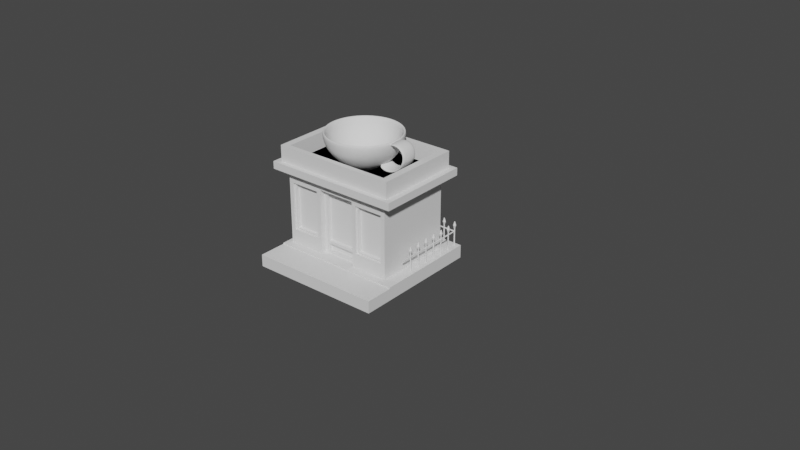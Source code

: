 # Source: Place_.blend  (saved by Blender 3.4.6; exported with 4.5.12 LTS)
import bpy
from mathutils import Matrix  # noqa: F401  (used for matrix-valued properties, if any)

bpy.ops.wm.read_factory_settings(use_empty=True)
scene = bpy.context.scene
scene.name = 'Scene'

# ---- collections
col_collection = bpy.data.collections.new('Collection'); scene.collection.children.link(col_collection)

# ---- world
world_world = bpy.data.worlds.new('World'); scene.world = world_world
world_world.use_nodes = True; world_world.node_tree.nodes.clear()
_N = world_world.node_tree.nodes; _L = world_world.node_tree.links
n0 = _N.new('ShaderNodeOutputWorld'); n0.name = 'World Output'; n0.location = (300, 300)
n1 = _N.new('ShaderNodeBackground'); n1.name = 'Background'; n1.location = (10, 300)
n1.inputs[0].default_value = (0.05088, 0.05088, 0.05088, 1.0)
_L.new(n1.outputs[0], n0.inputs[0])
n0.is_active_output = True
world_world.color = (0.05088, 0.05088, 0.05088)
world_world.use_sun_shadow = False
world_world.sun_shadow_jitter_overblur = 0.0

# ---- meshes
me_plane_003 = bpy.data.meshes.new('Plane.003')
me_plane_003.from_pydata([(-1.0, -1.0, 0.0), (1.0, -1.0, 0.0), (-1.0, 1.0, 0.0), (1.0, 1.0, 0.0), (-1.0, 1.0, 0.1348), (-1.0, -1.0, 0.1348), (1.0, -1.0, 0.1348), (1.0, 1.0, 0.1348)], [], [(0, 2, 3, 1), (5, 6, 7, 4), (1, 3, 7, 6), (2, 0, 5, 4), (3, 2, 4, 7), (0, 1, 6, 5)])
_uv = me_plane_003.uv_layers.new(name='UVMap')
_uv.uv.foreach_set('vector', [0.0, 0.0, 0.0, 1.0, 1.0, 1.0, 1.0, 0.0, 0.0, 0.0, 1.0, 0.0, 1.0, 1.0, 0.0, 1.0, 1.0, 0.0, 1.0, 1.0, 1.0, 1.0, 1.0, 0.0, 0.0, 1.0, 0.0, 0.0, 0.0, 0.0, 0.0, 1.0, 1.0, 1.0, 0.0, 1.0, 0.0, 1.0, 1.0, 1.0, 0.0, 0.0, 1.0, 0.0, 1.0, 0.0, 0.0, 0.0])
me_plane_003.update()
me_plane_004 = bpy.data.meshes.new('Plane.004')
me_plane_004.from_pydata([(-1.0, -1.0, 0.1828), (-1.0, -1.0, 0.1348), (1.0, -1.0, 0.1348), (-1.0, -0.5738, 0.1828), (-1.0, -0.5738, 0.1348), (1.0, -0.5738, 0.1348), (1.0, -1.0, 0.1828), (1.0, -0.5738, 0.1828)], [], [(0, 6, 7, 3), (1, 4, 5, 2), (1, 2, 6, 0), (5, 4, 3, 7), (4, 1, 0, 3), (2, 5, 7, 6)])
_uv = me_plane_004.uv_layers.new(name='UVMap')
_uv.uv.foreach_set('vector', [0.0, 0.0, 1.0, 0.0, 1.0, 0.2131, 0.0, 0.2131, 0.0, 0.0, 0.0, 0.2131, 1.0, 0.2131, 1.0, 0.0, 0.0, 0.0, 1.0, 0.0, 1.0, 0.0, 0.0, 0.0, 1.0, 0.2131, 0.0, 0.2131, 0.0, 0.2131, 1.0, 0.2131, 0.0, 0.2131, 0.0, 0.0, 0.0, 0.0, 0.0, 0.2131, 1.0, 0.0, 1.0, 0.2131, 1.0, 0.2131, 1.0, 0.0])
me_plane_004.update()
me_plane_005 = bpy.data.meshes.new('Plane.005')
me_plane_005.from_pydata([(-1.0, 1.0, 0.1348), (1.0, 1.0, 0.1348), (-1.0, -0.5738, 0.1348), (1.0, -0.5738, 0.1348), (1.0, -0.5738, 0.1348), (1.0, 1.0, 0.1348), (-1.0, 1.0, 0.1348), (-1.0, -0.5738, 0.1348), (1.0, -0.5738, 0.1992), (1.0, 1.0, 0.1992), (-1.0, 1.0, 0.1992), (-1.0, -0.5738, 0.1992)], [], [(2, 0, 1, 3), (6, 7, 11, 10), (0, 2, 7, 6), (3, 1, 5, 4), (2, 3, 4, 7), (1, 0, 6, 5), (11, 8, 9, 10), (4, 5, 9, 8), (7, 4, 8, 11), (5, 6, 10, 9)])
_uv = me_plane_005.uv_layers.new(name='UVMap')
_uv.uv.foreach_set('vector', [0.0, 0.2131, 0.0, 1.0, 1.0, 1.0, 1.0, 0.2131, 0.0, 1.0, 0.0, 0.2131, 0.0, 0.2131, 0.0, 1.0, 0.0, 1.0, 0.0, 0.2131, 0.0, 0.2131, 0.0, 1.0, 1.0, 0.2131, 1.0, 1.0, 1.0, 1.0, 1.0, 0.2131, 0.0, 0.2131, 1.0, 0.2131, 1.0, 0.2131, 0.0, 0.2131, 1.0, 1.0, 0.0, 1.0, 0.0, 1.0, 1.0, 1.0, 0.0, 0.2131, 1.0, 0.2131, 1.0, 1.0, 0.0, 1.0, 1.0, 0.2131, 1.0, 1.0, 1.0, 1.0, 1.0, 0.2131, 0.0, 0.2131, 1.0, 0.2131, 1.0, 0.2131, 0.0, 0.2131, 1.0, 1.0, 0.0, 1.0, 0.0, 1.0, 1.0, 1.0])
me_plane_005.update()
me_plane_006 = bpy.data.meshes.new('Plane.006')
me_plane_006.from_pydata([], [], [])
_uv = me_plane_006.uv_layers.new(name='UVMap')
_uv.uv.foreach_set('vector', [])
me_plane_006.update()
me_plane = bpy.data.meshes.new('Plane')
me_plane.from_pydata([(-1.0, -1.0, 0.0), (1.0, -1.0, 0.0), (-1.0, 1.0, 0.0), (1.0, 1.0, 0.0), (-1.0, 1.0, 1.881), (-1.0, -1.0, 1.881), (1.0, -1.0, 1.881), (1.0, 1.0, 1.881), (-0.3333, -1.0, 0.0), (0.3333, -1.0, 0.0), (0.3333, 1.0, 0.0), (-0.3333, 1.0, 0.0), (-0.3333, -1.0, 1.881), (0.3333, -1.0, 1.881), (0.3333, 1.0, 1.881), (-0.3333, 1.0, 1.881), (1.0, 1.0, 0.2898), (0.9284, -1.0, 0.3615), (-0.9284, -1.0, 0.3615), (-1.0, 1.0, 0.2898), (-0.405, -1.0, 0.3615), (0.405, -1.0, 0.3615), (0.3333, 1.0, 0.2898), (-0.3333, 1.0, 0.2898), (1.0, 1.0, 1.639), (-0.9284, -1.0, 1.567), (-0.405, -1.0, 1.567), (0.405, -1.0, 1.567), (0.3333, 1.0, 1.639), (-0.3333, 1.0, 1.639), (0.9284, -1.0, 1.567), (-1.0, 1.0, 1.639), (1.0, -1.0, 1.639), (1.0, -1.0, 0.2898), (-0.3333, -1.0, 0.2898), (-1.0, -1.0, 0.2898), (0.3333, -1.0, 0.2898), (-1.0, -1.0, 1.639), (-0.3333, -1.0, 1.639), (0.3333, -1.0, 1.639), (0.9284, -0.8641, 1.567), (0.9284, -0.8641, 0.3615), (-0.405, -0.8641, 0.3615), (-0.9284, -0.8641, 0.3615), (0.405, -0.8641, 0.3615), (-0.9284, -0.8641, 1.567), (-0.405, -0.8641, 1.567), (0.405, -0.8641, 1.567), (-0.3333, -0.7801, 0.0), (0.3333, -0.7801, 0.0), (-0.3333, -0.7801, 0.2898), (0.3333, -0.7801, 0.2898), (-0.3333, -0.7801, 1.639), (0.3333, -0.7801, 1.639)], [], [(13, 6, 7, 14), (32, 24, 7, 6), (31, 37, 5, 4), (29, 31, 4, 15), (39, 32, 6, 13), (37, 38, 12, 5), (38, 39, 13, 12), (24, 28, 14, 7), (28, 29, 15, 14), (5, 12, 15, 4), (12, 13, 14, 15), (10, 11, 23, 22), (3, 10, 22, 16), (39, 38, 52, 53), (0, 8, 34, 35), (9, 1, 33, 36), (11, 2, 19, 23), (2, 0, 35, 19), (1, 3, 16, 33), (22, 23, 29, 28), (16, 22, 28, 24), (36, 39, 53, 51), (30, 27, 47, 40), (17, 30, 40, 41), (23, 19, 31, 29), (19, 35, 37, 31), (33, 16, 24, 32), (30, 17, 33, 32), (20, 18, 35, 34), (17, 21, 36, 33), (18, 25, 37, 35), (26, 20, 34, 38), (21, 27, 39, 36), (25, 26, 38, 37), (27, 30, 32, 39), (43, 42, 46, 45), (44, 41, 40, 47), (27, 21, 44, 47), (25, 18, 43, 45), (18, 20, 42, 43), (26, 25, 45, 46), (20, 26, 46, 42), (21, 17, 41, 44), (48, 49, 51, 50), (50, 51, 53, 52), (34, 8, 48, 50), (38, 34, 50, 52), (9, 36, 51, 49)])
_uv = me_plane.uv_layers.new(name='UVMap')
_uv.uv.foreach_set('vector', [0.6667, 0.0, 1.0, 0.0, 1.0, 1.0, 0.6667, 1.0, 1.0, 0.0, 1.0, 1.0, 1.0, 1.0, 1.0, 0.0, 0.0, 1.0, 0.0, 0.0, 0.0, 0.0, 0.0, 1.0, 0.3333, 1.0, 0.0, 1.0, 0.0, 1.0, 0.3333, 1.0, 0.6667, 0.0, 1.0, 0.0, 1.0, 0.0, 0.6667, 0.0, 0.0, 0.0, 0.3333, 0.0, 0.3333, 0.0, 0.0, 0.0, 0.3333, 0.0, 0.6667, 0.0, 0.6667, 0.0, 0.3333, 0.0, 1.0, 1.0, 0.6667, 1.0, 0.6667, 1.0, 1.0, 1.0, 0.6667, 1.0, 0.3333, 1.0, 0.3333, 1.0, 0.6667, 1.0, 0.0, 0.0, 0.3333, 0.0, 0.3333, 1.0, 0.0, 1.0, 0.3333, 0.0, 0.6667, 0.0, 0.6667, 1.0, 0.3333, 1.0, 0.6667, 1.0, 0.3333, 1.0, 0.3333, 1.0, 0.6667, 1.0, 1.0, 1.0, 0.6667, 1.0, 0.6667, 1.0, 1.0, 1.0, 0.6667, 0.0, 0.3333, 0.0, 0.3333, 0.0, 0.6667, 0.0, 0.0, 0.0, 0.3333, 0.0, 0.3333, 0.0, 0.0, 0.0, 0.6667, 0.0, 1.0, 0.0, 1.0, 0.0, 0.6667, 0.0, 0.3333, 1.0, 0.0, 1.0, 0.0, 1.0, 0.3333, 1.0, 0.0, 1.0, 0.0, 0.0, 0.0, 0.0, 0.0, 1.0, 1.0, 0.0, 1.0, 1.0, 1.0, 1.0, 1.0, 0.0, 0.6667, 1.0, 0.3333, 1.0, 0.3333, 1.0, 0.6667, 1.0, 1.0, 1.0, 0.6667, 1.0, 0.6667, 1.0, 1.0, 1.0, 0.6667, 0.0, 0.6667, 0.0, 0.6667, 0.0, 0.6667, 0.0, 0.9642, 0.0, 0.7025, 0.0, 0.7025, 0.0, 0.9642, 0.0, 0.9642, 0.0, 0.9642, 0.0, 0.9642, 0.0, 0.9642, 0.0, 0.3333, 1.0, 0.0, 1.0, 0.0, 1.0, 0.3333, 1.0, 0.0, 1.0, 0.0, 0.0, 0.0, 0.0, 0.0, 1.0, 1.0, 0.0, 1.0, 1.0, 1.0, 1.0, 1.0, 0.0, 0.9642, 0.0, 0.9642, 0.0, 1.0, 0.0, 1.0, 0.0, 0.2975, 0.0, 0.03582, 0.0, 0.0, 0.0, 0.3333, 0.0, 0.9642, 0.0, 0.7025, 0.0, 0.6667, 0.0, 1.0, 0.0, 0.03582, 0.0, 0.03582, 0.0, 0.0, 0.0, 0.0, 0.0, 0.2975, 0.0, 0.2975, 0.0, 0.3333, 0.0, 0.3333, 0.0, 0.7025, 0.0, 0.7025, 0.0, 0.6667, 0.0, 0.6667, 0.0, 0.03582, 0.0, 0.2975, 0.0, 0.3333, 0.0, 0.0, 0.0, 0.7025, 0.0, 0.9642, 0.0, 1.0, 0.0, 0.6667, 0.0, 0.03582, 0.0, 0.2975, 0.0, 0.2975, 0.0, 0.03582, 0.0, 0.7025, 0.0, 0.9642, 0.0, 0.9642, 0.0, 0.7025, 0.0, 0.7025, 0.0, 0.7025, 0.0, 0.7025, 0.0, 0.7025, 0.0, 0.03582, 0.0, 0.03582, 0.0, 0.03582, 0.0, 0.03582, 0.0, 0.03582, 0.0, 0.2975, 0.0, 0.2975, 0.0, 0.03582, 0.0, 0.2975, 0.0, 0.03582, 0.0, 0.03582, 0.0, 0.2975, 0.0, 0.2975, 0.0, 0.2975, 0.0, 0.2975, 0.0, 0.2975, 0.0, 0.7025, 0.0, 0.9642, 0.0, 0.9642, 0.0, 0.7025, 0.0, 0.3333, 0.0, 0.6667, 0.0, 0.6667, 0.0, 0.3333, 0.0, 0.3333, 0.0, 0.6667, 0.0, 0.6667, 0.0, 0.3333, 0.0, 0.3333, 0.0, 0.3333, 0.0, 0.3333, 0.0, 0.3333, 0.0, 0.3333, 0.0, 0.3333, 0.0, 0.3333, 0.0, 0.3333, 0.0, 0.6667, 0.0, 0.6667, 0.0, 0.6667, 0.0, 0.6667, 0.0])
me_plane.update()
me_plane_001 = bpy.data.meshes.new('Plane.001')
me_plane_001.from_pydata([(-1.206, 1.206, 1.881), (-1.206, -1.206, 1.881), (1.206, -1.206, 1.881), (1.206, 1.206, 1.881), (-1.206, 1.206, 2.07), (-1.206, -1.206, 2.07), (1.206, -1.206, 2.07), (1.206, 1.206, 2.07)], [], [(1, 0, 3, 2), (5, 6, 7, 4), (3, 0, 4, 7), (1, 2, 6, 5), (2, 3, 7, 6), (0, 1, 5, 4)])
_uv = me_plane_001.uv_layers.new(name='UVMap')
_uv.uv.foreach_set('vector', [0.0, 0.0, 0.0, 1.0, 1.0, 1.0, 1.0, 0.0, 0.0, 0.0, 1.0, 0.0, 1.0, 1.0, 0.0, 1.0, 1.0, 1.0, 0.0, 1.0, 0.0, 1.0, 1.0, 1.0, 0.0, 0.0, 1.0, 0.0, 1.0, 0.0, 0.0, 0.0, 1.0, 0.0, 1.0, 1.0, 1.0, 1.0, 1.0, 0.0, 0.0, 1.0, 0.0, 0.0, 0.0, 0.0, 0.0, 1.0])
me_plane_001.update()
me_plane_002 = bpy.data.meshes.new('Plane.002')
me_plane_002.from_pydata([(-1.096, 1.096, 2.07), (-1.096, -1.096, 2.07), (1.096, -1.096, 2.07), (1.096, 1.096, 2.07), (-0.97, 0.97, 2.07), (-0.97, -0.97, 2.07), (0.97, -0.97, 2.07), (0.97, 0.97, 2.07), (-0.97, 0.97, 2.482), (-0.97, -0.97, 2.482), (0.97, -0.97, 2.482), (0.97, 0.97, 2.482), (-1.096, 1.096, 2.482), (-1.096, -1.096, 2.482), (1.096, -1.096, 2.482), (1.096, 1.096, 2.482)], [], [(5, 6, 7, 4), (5, 4, 8, 9), (7, 6, 10, 11), (0, 1, 13, 12), (2, 3, 15, 14), (9, 8, 12, 13), (10, 9, 13, 14), (11, 10, 14, 15), (8, 11, 15, 12), (3, 0, 12, 15), (1, 2, 14, 13), (4, 7, 11, 8), (6, 5, 9, 10)])
_uv = me_plane_002.uv_layers.new(name='UVMap')
_uv.uv.foreach_set('vector', [0.09794, 0.09794, 0.9021, 0.09794, 0.9021, 0.9021, 0.09794, 0.9021, 0.09794, 0.09794, 0.09794, 0.9021, 0.09794, 0.9021, 0.09794, 0.09794, 0.9021, 0.9021, 0.9021, 0.09794, 0.9021, 0.09794, 0.9021, 0.9021, 0.0, 0.0, 0.0, 0.0, 0.0, 0.0, 0.0, 0.0, 0.0, 0.0, 0.0, 0.0, 0.0, 0.0, 0.0, 0.0, 0.09794, 0.09794, 0.09794, 0.9021, 0.04582, 0.9542, 0.04582, 0.04582, 0.9021, 0.09794, 0.09794, 0.09794, 0.04582, 0.04582, 0.9542, 0.04582, 0.9021, 0.9021, 0.9021, 0.09794, 0.9542, 0.04582, 0.9542, 0.9542, 0.09794, 0.9021, 0.9021, 0.9021, 0.9542, 0.9542, 0.04582, 0.9542, 0.0, 0.0, 0.0, 0.0, 0.0, 0.0, 0.0, 0.0, 0.0, 0.0, 0.0, 0.0, 0.0, 0.0, 0.0, 0.0, 0.09794, 0.9021, 0.9021, 0.9021, 0.9021, 0.9021, 0.09794, 0.9021, 0.9021, 0.09794, 0.09794, 0.09794, 0.09794, 0.09794, 0.9021, 0.09794])
me_plane_002.update()
me_plane_007 = bpy.data.meshes.new('Plane.007')
me_plane_007.from_pydata([(0.9284, -0.8641, 1.567), (0.9284, -0.8641, 0.3615), (-0.405, -0.8641, 0.3615), (-0.9284, -0.8641, 0.3615), (0.405, -0.8641, 0.3615), (-0.9284, -0.8641, 1.567), (-0.405, -0.8641, 1.567), (0.405, -0.8641, 1.567), (0.8911, -0.8641, 1.53), (0.8911, -0.8641, 0.3987), (-0.4422, -0.8641, 0.3987), (-0.8911, -0.8641, 0.3987), (0.4422, -0.8641, 0.3987), (-0.8911, -0.8641, 1.53), (-0.4422, -0.8641, 1.53), (0.4422, -0.8641, 1.53), (0.9284, -0.8641, 1.567), (0.9284, -0.8641, 0.3615), (-0.405, -0.8641, 0.3615), (-0.9284, -0.8641, 0.3615), (0.405, -0.8641, 0.3615), (-0.9284, -0.8641, 1.567), (-0.405, -0.8641, 1.567), (0.405, -0.8641, 1.567), (0.9284, -0.9506, 1.567), (0.9284, -0.9506, 0.3615), (-0.405, -0.9506, 0.3615), (-0.9284, -0.9506, 0.3615), (0.405, -0.9506, 0.3615), (-0.9284, -0.9506, 1.567), (-0.405, -0.9506, 1.567), (0.405, -0.9506, 1.567), (0.9284, -0.9506, 1.567), (0.9284, -0.9506, 0.3615), (-0.405, -0.9506, 0.3615), (-0.9284, -0.9506, 0.3615), (0.405, -0.9506, 0.3615), (-0.9284, -0.9506, 1.567), (-0.405, -0.9506, 1.567), (0.405, -0.9506, 1.567), (0.8911, -0.9506, 1.53), (0.8911, -0.9506, 0.3987), (-0.4422, -0.9506, 0.3987), (-0.8911, -0.9506, 0.3987), (0.4422, -0.9506, 0.3987), (-0.8911, -0.9506, 1.53), (-0.4422, -0.9506, 1.53), (0.4422, -0.9506, 1.53)], [], [(26, 27, 35, 34), (24, 25, 33, 32), (16, 0, 1, 17), (18, 2, 3, 19), (17, 1, 4, 20), (19, 3, 5, 21), (22, 6, 2, 18), (20, 4, 7, 23), (21, 5, 6, 22), (23, 7, 0, 16), (8, 16, 17, 9), (10, 18, 19, 11), (9, 17, 20, 12), (11, 19, 21, 13), (14, 22, 18, 10), (12, 20, 23, 15), (13, 21, 22, 14), (15, 23, 16, 8), (25, 28, 36, 33), (27, 29, 37, 35), (30, 26, 34, 38), (28, 31, 39, 36), (29, 30, 38, 37), (31, 24, 32, 39), (40, 41, 25, 24), (42, 43, 27, 26), (41, 44, 28, 25), (43, 45, 29, 27), (46, 42, 26, 30), (44, 47, 31, 28), (45, 46, 30, 29), (47, 40, 24, 31), (4, 1, 33, 36), (10, 11, 43, 42), (5, 3, 35, 37), (9, 12, 44, 41), (2, 6, 38, 34), (11, 13, 45, 43), (7, 4, 36, 39), (14, 10, 42, 46), (6, 5, 37, 38), (12, 15, 47, 44), (0, 7, 39, 32), (13, 14, 46, 45), (1, 0, 32, 33), (15, 8, 40, 47), (3, 2, 34, 35), (8, 9, 41, 40)])
_uv = me_plane_007.uv_layers.new(name='UVMap')
_uv.uv.foreach_set('vector', [0.2975, 0.0, 0.03582, 0.0, 0.03582, 0.0, 0.2975, 0.0, 0.0, 0.0, 0.0, 0.0, 0.0, 0.0, 0.0, 0.0, 0.0, 0.0, 0.0, 0.0, 0.0, 0.0, 0.0, 0.0, 0.2975, 0.0, 0.2975, 0.0, 0.03582, 0.0, 0.03582, 0.0, 0.9642, 0.0, 0.9642, 0.0, 0.7025, 0.0, 0.7025, 0.0, 0.0, 0.0, 0.0, 0.0, 0.0, 0.0, 0.0, 0.0, 0.0, 0.0, 0.0, 0.0, 0.0, 0.0, 0.0, 0.0, 0.0, 0.0, 0.0, 0.0, 0.0, 0.0, 0.0, 0.0, 0.03582, 0.0, 0.03582, 0.0, 0.2975, 0.0, 0.2975, 0.0, 0.7025, 0.0, 0.7025, 0.0, 0.9642, 0.0, 0.9642, 0.0, 0.9456, 0.0, 0.9642, 0.0, 0.9642, 0.0, 0.9456, 0.0, 0.2789, 0.0, 0.2975, 0.0, 0.03582, 0.0, 0.05443, 0.0, 0.9456, 0.0, 0.9642, 0.0, 0.7025, 0.0, 0.7211, 0.0, 0.05443, 0.0, 0.03582, 0.0, 0.03582, 0.0, 0.05443, 0.0, 0.2789, 0.0, 0.2975, 0.0, 0.2975, 0.0, 0.2789, 0.0, 0.7211, 0.0, 0.7025, 0.0, 0.7025, 0.0, 0.7211, 0.0, 0.05443, 0.0, 0.03582, 0.0, 0.2975, 0.0, 0.2789, 0.0, 0.7211, 0.0, 0.7025, 0.0, 0.9642, 0.0, 0.9456, 0.0, 0.9642, 0.0, 0.7025, 0.0, 0.7025, 0.0, 0.9642, 0.0, 0.0, 0.0, 0.0, 0.0, 0.0, 0.0, 0.0, 0.0, 0.0, 0.0, 0.0, 0.0, 0.0, 0.0, 0.0, 0.0, 0.0, 0.0, 0.0, 0.0, 0.0, 0.0, 0.0, 0.0, 0.03582, 0.0, 0.2975, 0.0, 0.2975, 0.0, 0.03582, 0.0, 0.7025, 0.0, 0.9642, 0.0, 0.9642, 0.0, 0.7025, 0.0, 0.9456, 0.0, 0.9456, 0.0, 0.9642, 0.0, 0.9642, 0.0, 0.2789, 0.0, 0.05443, 0.0, 0.03582, 0.0, 0.2975, 0.0, 0.9456, 0.0, 0.7211, 0.0, 0.7025, 0.0, 0.9642, 0.0, 0.05443, 0.0, 0.05443, 0.0, 0.03582, 0.0, 0.03582, 0.0, 0.2789, 0.0, 0.2789, 0.0, 0.2975, 0.0, 0.2975, 0.0, 0.7211, 0.0, 0.7211, 0.0, 0.7025, 0.0, 0.7025, 0.0, 0.05443, 0.0, 0.2789, 0.0, 0.2975, 0.0, 0.03582, 0.0, 0.7211, 0.0, 0.9456, 0.0, 0.9642, 0.0, 0.7025, 0.0, 0.7025, 0.0, 0.9642, 0.0, 0.9642, 0.0, 0.7025, 0.0, 0.2789, 0.0, 0.05443, 0.0, 0.05443, 0.0, 0.2789, 0.0, 0.0, 0.0, 0.0, 0.0, 0.0, 0.0, 0.0, 0.0, 0.9456, 0.0, 0.7211, 0.0, 0.7211, 0.0, 0.9456, 0.0, 0.0, 0.0, 0.0, 0.0, 0.0, 0.0, 0.0, 0.0, 0.05443, 0.0, 0.05443, 0.0, 0.05443, 0.0, 0.05443, 0.0, 0.0, 0.0, 0.0, 0.0, 0.0, 0.0, 0.0, 0.0, 0.2789, 0.0, 0.2789, 0.0, 0.2789, 0.0, 0.2789, 0.0, 0.2975, 0.0, 0.03582, 0.0, 0.03582, 0.0, 0.2975, 0.0, 0.7211, 0.0, 0.7211, 0.0, 0.7211, 0.0, 0.7211, 0.0, 0.9642, 0.0, 0.7025, 0.0, 0.7025, 0.0, 0.9642, 0.0, 0.05443, 0.0, 0.2789, 0.0, 0.2789, 0.0, 0.05443, 0.0, 0.0, 0.0, 0.0, 0.0, 0.0, 0.0, 0.0, 0.0, 0.7211, 0.0, 0.9456, 0.0, 0.9456, 0.0, 0.7211, 0.0, 0.03582, 0.0, 0.2975, 0.0, 0.2975, 0.0, 0.03582, 0.0, 0.9456, 0.0, 0.9456, 0.0, 0.9456, 0.0, 0.9456, 0.0])
me_plane_007.update()
me_plane_008 = bpy.data.meshes.new('Plane.008')
me_plane_008.from_pydata([(-0.3333, -0.7801, 0.0), (0.3333, -0.7801, 0.0), (-0.3333, -0.7801, 0.2898), (0.3333, -0.7801, 0.2898), (-0.3333, -0.7801, 1.639), (0.3333, -0.7801, 1.639), (0.3342, -0.7801, -0.0008958), (0.257, -0.7801, 0.07632), (-0.257, -0.7801, 0.07632), (-0.3342, -0.7801, -0.0008958), (-0.257, -0.7801, 0.2512), (-0.257, -0.7801, 0.3284), (-0.3342, -0.7801, 0.2898), (0.3342, -0.7801, 0.2898), (0.257, -0.7801, 0.3284), (0.257, -0.7801, 0.2512), (-0.257, -0.7801, 1.563), (-0.3342, -0.7801, 1.64), (0.3342, -0.7801, 1.64), (0.257, -0.7801, 1.563), (0.3333, -0.8631, 0.0), (-0.3333, -0.8631, 0.0), (-0.3333, -0.8631, 0.2898), (0.3333, -0.8631, 0.2898), (-0.3333, -0.8631, 1.639), (0.3333, -0.8631, 1.639), (-0.3342, -0.8631, 0.2898), (-0.257, -0.8631, 0.2512), (-0.257, -0.8631, 0.3284), (0.257, -0.8631, 0.2512), (0.3342, -0.8631, 0.2898), (0.257, -0.8631, 0.3284), (0.3342, -0.8631, -0.0008958), (0.257, -0.8631, 0.07632), (-0.257, -0.8631, 0.07632), (-0.3342, -0.8631, -0.0008958), (-0.257, -0.8631, 1.563), (-0.3342, -0.8631, 1.64), (0.3342, -0.8631, 1.64), (0.257, -0.8631, 1.563)], [], [(13, 3, 1, 6), (12, 2, 4, 17), (9, 0, 2, 12), (18, 5, 3, 13), (17, 4, 5, 18), (10, 12, 11), (13, 15, 14), (7, 6, 9, 8), (8, 9, 12, 10), (6, 7, 15, 13), (14, 15, 10, 11), (11, 12, 17, 16), (13, 14, 19, 18), (18, 19, 16, 17), (6, 1, 0, 9), (30, 32, 20, 23), (26, 37, 24, 22), (35, 26, 22, 21), (38, 30, 23, 25), (37, 38, 25, 24), (27, 28, 26), (30, 31, 29), (33, 34, 35, 32), (34, 27, 26, 35), (32, 30, 29, 33), (31, 28, 27, 29), (28, 36, 37, 26), (30, 38, 39, 31), (38, 37, 36, 39), (32, 35, 21, 20), (2, 0, 21, 22), (8, 10, 27, 34), (1, 3, 23, 20), (4, 2, 22, 24), (3, 5, 25, 23), (15, 7, 33, 29), (19, 14, 31, 39), (5, 4, 24, 25), (14, 11, 28, 31), (7, 8, 34, 33), (10, 15, 29, 27), (16, 19, 39, 36), (11, 16, 36, 28), (0, 1, 20, 21)])
_uv = me_plane_008.uv_layers.new(name='UVMap')
_uv.uv.foreach_set('vector', [0.6671, 0.0, 0.6667, 0.0, 0.6667, 0.0, 0.6671, 0.0, 0.3329, 0.0, 0.3333, 0.0, 0.3333, 0.0, 0.3329, 0.0, 0.3329, 0.0, 0.3333, 0.0, 0.3333, 0.0, 0.3329, 0.0, 0.6671, 0.0, 0.6667, 0.0, 0.6667, 0.0, 0.6671, 0.0, 0.3329, 0.0, 0.3333, 0.0, 0.6667, 0.0, 0.6671, 0.0, 0.3715, 0.0, 0.3329, 0.0, 0.3715, 0.0, 0.6671, 0.0, 0.6285, 0.0, 0.6285, 0.0, 0.6285, 0.0, 0.6671, 0.0, 0.3329, 0.0, 0.3715, 0.0, 0.3715, 0.0, 0.3329, 0.0, 0.3329, 0.0, 0.3715, 0.0, 0.6671, 0.0, 0.6285, 0.0, 0.6285, 0.0, 0.6671, 0.0, 0.6285, 0.0, 0.6285, 0.0, 0.3715, 0.0, 0.3715, 0.0, 0.3715, 0.0, 0.3329, 0.0, 0.3329, 0.0, 0.3715, 0.0, 0.6671, 0.0, 0.6285, 0.0, 0.6285, 0.0, 0.6671, 0.0, 0.6671, 0.0, 0.6285, 0.0, 0.3715, 0.0, 0.3329, 0.0, 0.6671, 0.0, 0.6667, 0.0, 0.3333, 0.0, 0.3329, 0.0, 0.6671, 0.0, 0.6671, 0.0, 0.6667, 0.0, 0.6667, 0.0, 0.3329, 0.0, 0.3329, 0.0, 0.3333, 0.0, 0.3333, 0.0, 0.3329, 0.0, 0.3329, 0.0, 0.3333, 0.0, 0.3333, 0.0, 0.6671, 0.0, 0.6671, 0.0, 0.6667, 0.0, 0.6667, 0.0, 0.3329, 0.0, 0.6671, 0.0, 0.6667, 0.0, 0.3333, 0.0, 0.3715, 0.0, 0.3715, 0.0, 0.3329, 0.0, 0.6671, 0.0, 0.6285, 0.0, 0.6285, 0.0, 0.6285, 0.0, 0.3715, 0.0, 0.3329, 0.0, 0.6671, 0.0, 0.3715, 0.0, 0.3715, 0.0, 0.3329, 0.0, 0.3329, 0.0, 0.6671, 0.0, 0.6671, 0.0, 0.6285, 0.0, 0.6285, 0.0, 0.6285, 0.0, 0.3715, 0.0, 0.3715, 0.0, 0.6285, 0.0, 0.3715, 0.0, 0.3715, 0.0, 0.3329, 0.0, 0.3329, 0.0, 0.6671, 0.0, 0.6671, 0.0, 0.6285, 0.0, 0.6285, 0.0, 0.6671, 0.0, 0.3329, 0.0, 0.3715, 0.0, 0.6285, 0.0, 0.6671, 0.0, 0.3329, 0.0, 0.3333, 0.0, 0.6667, 0.0, 0.3333, 0.0, 0.3333, 0.0, 0.3333, 0.0, 0.3333, 0.0, 0.3715, 0.0, 0.3715, 0.0, 0.3715, 0.0, 0.3715, 0.0, 0.6667, 0.0, 0.6667, 0.0, 0.6667, 0.0, 0.6667, 0.0, 0.3333, 0.0, 0.3333, 0.0, 0.3333, 0.0, 0.3333, 0.0, 0.6667, 0.0, 0.6667, 0.0, 0.6667, 0.0, 0.6667, 0.0, 0.6285, 0.0, 0.6285, 0.0, 0.6285, 0.0, 0.6285, 0.0, 0.6285, 0.0, 0.6285, 0.0, 0.6285, 0.0, 0.6285, 0.0, 0.6667, 0.0, 0.3333, 0.0, 0.3333, 0.0, 0.6667, 0.0, 0.6285, 0.0, 0.3715, 0.0, 0.3715, 0.0, 0.6285, 0.0, 0.6285, 0.0, 0.3715, 0.0, 0.3715, 0.0, 0.6285, 0.0, 0.3715, 0.0, 0.6285, 0.0, 0.6285, 0.0, 0.3715, 0.0, 0.3715, 0.0, 0.6285, 0.0, 0.6285, 0.0, 0.3715, 0.0, 0.3715, 0.0, 0.3715, 0.0, 0.3715, 0.0, 0.3715, 0.0, 0.3333, 0.0, 0.6667, 0.0, 0.6667, 0.0, 0.3333, 0.0])
me_plane_008.update()
me_circle = bpy.data.meshes.new('Circle')
me_circle.from_pydata([(-2.032e-08, 0.5455, 2.167e-07), (-0.2727, 0.4724, 2.167e-07), (-0.4724, 0.2727, 2.167e-07), (-0.5455, 5.419e-08, 2.167e-07), (-0.4724, -0.2727, 2.167e-07), (-0.2727, -0.4724, 2.167e-07), (-2.032e-08, -0.5455, 2.167e-07), (0.2727, -0.4724, 2.167e-07), (0.4724, -0.2727, 2.167e-07), (0.5455, 5.419e-08, 2.167e-07), (0.4724, 0.2727, 2.167e-07), (0.2727, 0.4724, 2.167e-07), (-0.4923, 1.933, 1.844), (0.5404, 1.92, 1.844), (-1.393, 1.428, 1.844), (-1.92, 0.5404, 1.844), (-1.933, -0.4923, 1.844), (-1.428, -1.393, 1.844), (-0.5404, -1.92, 1.844), (0.4923, -1.933, 1.844), (1.393, -1.428, 1.844), (1.92, -0.5404, 1.844), (1.933, 0.4923, 1.844), (1.428, 1.393, 1.844), (0.9325, 1.106, 0.6096), (1.308, 1.363, 1.224), (0.4512, 1.834, 1.224), (0.2544, 1.424, 0.6096), (-0.4918, 1.361, 0.6096), (-0.5263, 1.814, 1.224), (-1.363, 1.308, 1.224), (-1.106, 0.9325, 0.6096), (1.106, -0.9325, 0.6096), (1.363, -1.308, 1.224), (1.834, -0.4512, 1.224), (1.424, -0.2544, 0.6096), (-0.9325, -1.106, 0.6096), (-1.308, -1.363, 1.224), (-0.4512, -1.834, 1.224), (-0.2544, -1.424, 0.6096), (-1.834, 0.4512, 1.224), (-1.424, 0.2544, 0.6096), (1.814, 0.5263, 1.224), (1.361, 0.4918, 0.6096), (0.5263, -1.814, 1.224), (0.4918, -1.361, 0.6096), (-1.814, -0.5263, 1.224), (-1.361, -0.4918, 0.6096)], [], [(1, 2, 3, 4, 5, 6, 7, 8, 9, 10, 11, 0), (26, 25, 23, 13), (30, 29, 12, 14), (34, 33, 20, 21), (38, 37, 17, 18), (40, 30, 14, 15), (42, 34, 21, 22), (44, 38, 18, 19), (46, 40, 15, 16), (25, 42, 22, 23), (29, 26, 13, 12), (33, 44, 19, 20), (37, 46, 16, 17), (5, 4, 47, 36), (36, 47, 46, 37), (8, 7, 45, 32), (32, 45, 44, 33), (1, 0, 27, 28), (28, 27, 26, 29), (11, 10, 43, 24), (24, 43, 42, 25), (4, 3, 41, 47), (47, 41, 40, 46), (7, 6, 39, 45), (45, 39, 38, 44), (10, 9, 35, 43), (43, 35, 34, 42), (3, 2, 31, 41), (41, 31, 30, 40), (6, 5, 36, 39), (39, 36, 37, 38), (9, 8, 32, 35), (35, 32, 33, 34), (2, 1, 28, 31), (31, 28, 29, 30), (0, 11, 24, 27), (27, 24, 25, 26)])
me_circle.polygons.foreach_set('use_smooth', [True] * 37)
_uv = me_circle.uv_layers.new(name='UVMap')
_uv.uv.foreach_set('vector', [0.0, 0.0, 0.0, 0.0, 0.0, 0.0, 0.0, 0.0, 0.0, 0.0, 0.0, 0.0, 0.0, 0.0, 0.0, 0.0, 0.0, 0.0, 0.0, 0.0, 0.0, 0.0, 0.0, 0.0, 0.0, 0.0, 0.0, 0.0, 0.0, 0.0, 0.0, 0.0, 0.0, 0.0, 0.0, 0.0, 0.0, 0.0, 0.0, 0.0, 0.0, 0.0, 0.0, 0.0, 0.0, 0.0, 0.0, 0.0, 0.0, 0.0, 0.0, 0.0, 0.0, 0.0, 0.0, 0.0, 0.0, 0.0, 0.0, 0.0, 0.0, 0.0, 0.0, 0.0, 0.0, 0.0, 0.0, 0.0, 0.0, 0.0, 0.0, 0.0, 0.0, 0.0, 0.0, 0.0, 0.0, 0.0, 0.0, 0.0, 0.0, 0.0, 0.0, 0.0, 0.0, 0.0, 0.0, 0.0, 0.0, 0.0, 0.0, 0.0, 0.0, 0.0, 0.0, 0.0, 0.0, 0.0, 0.0, 0.0, 0.0, 0.0, 0.0, 0.0, 0.0, 0.0, 0.0, 0.0, 0.0, 0.0, 0.0, 0.0, 0.0, 0.0, 0.0, 0.0, 0.0, 0.0, 0.0, 0.0, 0.0, 0.0, 0.0, 0.0, 0.0, 0.0, 0.0, 0.0, 0.0, 0.0, 0.0, 0.0, 0.0, 0.0, 0.0, 0.0, 0.0, 0.0, 0.0, 0.0, 0.0, 0.0, 0.0, 0.0, 0.0, 0.0, 0.0, 0.0, 0.0, 0.0, 0.0, 0.0, 0.0, 0.0, 0.0, 0.0, 0.0, 0.0, 0.0, 0.0, 0.0, 0.0, 0.0, 0.0, 0.0, 0.0, 0.0, 0.0, 0.0, 0.0, 0.0, 0.0, 0.0, 0.0, 0.0, 0.0, 0.0, 0.0, 0.0, 0.0, 0.0, 0.0, 0.0, 0.0, 0.0, 0.0, 0.0, 0.0, 0.0, 0.0, 0.0, 0.0, 0.0, 0.0, 0.0, 0.0, 0.0, 0.0, 0.0, 0.0, 0.0, 0.0, 0.0, 0.0, 0.0, 0.0, 0.0, 0.0, 0.0, 0.0, 0.0, 0.0, 0.0, 0.0, 0.0, 0.0, 0.0, 0.0, 0.0, 0.0, 0.0, 0.0, 0.0, 0.0, 0.0, 0.0, 0.0, 0.0, 0.0, 0.0, 0.0, 0.0, 0.0, 0.0, 0.0, 0.0, 0.0, 0.0, 0.0, 0.0, 0.0, 0.0, 0.0, 0.0, 0.0, 0.0, 0.0, 0.0, 0.0, 0.0, 0.0, 0.0, 0.0, 0.0, 0.0, 0.0, 0.0, 0.0, 0.0, 0.0, 0.0, 0.0, 0.0, 0.0, 0.0, 0.0, 0.0, 0.0, 0.0, 0.0, 0.0, 0.0, 0.0, 0.0, 0.0, 0.0, 0.0, 0.0, 0.0, 0.0, 0.0, 0.0, 0.0, 0.0, 0.0, 0.0, 0.0, 0.0, 0.0, 0.0, 0.0, 0.0, 0.0, 0.0, 0.0, 0.0, 0.0, 0.0, 0.0, 0.0, 0.0, 0.0, 0.0, 0.0, 0.0, 0.0, 0.0, 0.0, 0.0, 0.0, 0.0, 0.0])
me_circle.update()
me_circle_001 = bpy.data.meshes.new('Circle.001')
me_circle_001.from_pydata([(1.878, -0.4969, 1.542), (1.875, 0.5089, 1.542), (2.319, 0.5089, 1.731), (2.323, -0.4969, 1.731), (2.716, 0.5089, 1.504), (2.719, -0.4969, 1.504), (2.754, 0.5089, 1.06), (2.757, -0.4969, 1.06), (2.461, 0.5089, 0.5875), (2.464, -0.4969, 0.5875), (1.951, 0.5089, 0.3607), (1.954, -0.4969, 0.3607), (1.563, 0.5089, 0.3985), (1.567, -0.4969, 0.3985), (1.365, 0.5089, 0.5969), (1.368, -0.4969, 0.5969)], [], [(0, 1, 2, 3), (3, 2, 4, 5), (5, 4, 6, 7), (7, 6, 8, 9), (9, 8, 10, 11), (11, 10, 12, 13), (13, 12, 14, 15)])
me_circle_001.polygons.foreach_set('use_smooth', [True] * 7)
_uv = me_circle_001.uv_layers.new(name='UVMap')
_uv.uv.foreach_set('vector', [0.0, 0.0, 0.0, 0.0, 0.0, 0.0, 0.0, 0.0, 0.0, 0.0, 0.0, 0.0, 0.0, 0.0, 0.0, 0.0, 0.0, 0.0, 0.0, 0.0, 0.0, 0.0, 0.0, 0.0, 0.0, 0.0, 0.0, 0.0, 0.0, 0.0, 0.0, 0.0, 0.0, 0.0, 0.0, 0.0, 0.0, 0.0, 0.0, 0.0, 0.0, 0.0, 0.0, 0.0, 0.0, 0.0, 0.0, 0.0, 0.0, 0.0, 0.0, 0.0, 0.0, 0.0, 0.0, 0.0])
me_circle_001.update()

# ---- curves / text
cu_plane_009 = bpy.data.curves.new('Plane.009', 'CURVE')
cu_plane_009.dimensions = '3D'
_sp = cu_plane_009.splines.new('POLY'); _sp.points.add(3)
_sp.points.foreach_set('co', [0.9274, 0.941, 0.1992, 0.0, 0.9274, 0.941, 0.4727, 0.0, 0.9274, 0.941, 0.5199, 0.0, 0.9274, 0.941, 0.5769, 0.0])
_sp.points.foreach_set('radius', [1.0, 1.0, 2.421, 0.6529])
_sp.order_v = 0
_sp.resolution_v = 0
_sp.use_endpoint_u = True
_sp.use_smooth = False
_sp = cu_plane_009.splines.new('POLY'); _sp.points.add(3)
_sp.points.foreach_set('co', [0.9256, -0.2077, 0.4218, 0.0, 0.9256, 0.9429, 0.4218, 0.0, 0.9256, 0.9429, 0.4218, 0.0, -0.492, 0.9429, 0.4218, 0.0])
_sp.order_v = 0
_sp.resolution_v = 0
_sp.use_endpoint_u = True
_sp.use_smooth = False
_sp = cu_plane_009.splines.new('POLY'); _sp.points.add(3)
_sp.points.foreach_set('co', [0.9282, -0.04353, 0.1992, 0.0, 0.9282, -0.04353, 0.4719, 0.0, 0.9282, -0.04353, 0.5191, 0.0, 0.9282, -0.04353, 0.5761, 0.0])
_sp.points.foreach_set('radius', [1.0, 1.0, 2.421, 0.6529])
_sp.order_v = 0
_sp.resolution_v = 0
_sp.use_endpoint_u = True
_sp.use_smooth = False
_sp = cu_plane_009.splines.new('POLY'); _sp.points.add(3)
_sp.points.foreach_set('co', [0.9307, 0.1209, 0.1992, 0.0, 0.9307, 0.1209, 0.4719, 0.0, 0.9307, 0.1209, 0.5191, 0.0, 0.9307, 0.1209, 0.5761, 0.0])
_sp.points.foreach_set('radius', [1.0, 1.0, 2.421, 0.6529])
_sp.order_v = 0
_sp.resolution_v = 0
_sp.use_endpoint_u = True
_sp.use_smooth = False
_sp = cu_plane_009.splines.new('POLY'); _sp.points.add(3)
_sp.points.foreach_set('co', [0.9333, 0.2854, 0.1992, 0.0, 0.9333, 0.2854, 0.4719, 0.0, 0.9333, 0.2854, 0.5191, 0.0, 0.9333, 0.2854, 0.5761, 0.0])
_sp.points.foreach_set('radius', [1.0, 1.0, 2.421, 0.6529])
_sp.order_v = 0
_sp.resolution_v = 0
_sp.use_endpoint_u = True
_sp.use_smooth = False
_sp = cu_plane_009.splines.new('POLY'); _sp.points.add(3)
_sp.points.foreach_set('co', [0.9358, 0.4498, 0.1992, 0.0, 0.9358, 0.4498, 0.4719, 0.0, 0.9358, 0.4498, 0.5191, 0.0, 0.9358, 0.4498, 0.5761, 0.0])
_sp.points.foreach_set('radius', [1.0, 1.0, 2.421, 0.6529])
_sp.order_v = 0
_sp.resolution_v = 0
_sp.use_endpoint_u = True
_sp.use_smooth = False
_sp = cu_plane_009.splines.new('POLY'); _sp.points.add(3)
_sp.points.foreach_set('co', [0.9383, 0.6143, 0.1992, 0.0, 0.9383, 0.6143, 0.4719, 0.0, 0.9383, 0.6143, 0.5191, 0.0, 0.9383, 0.6143, 0.5761, 0.0])
_sp.points.foreach_set('radius', [1.0, 1.0, 2.421, 0.6529])
_sp.order_v = 0
_sp.resolution_v = 0
_sp.use_endpoint_u = True
_sp.use_smooth = False
_sp = cu_plane_009.splines.new('POLY'); _sp.points.add(3)
_sp.points.foreach_set('co', [0.9409, 0.7787, 0.1992, 0.0, 0.9409, 0.7787, 0.4719, 0.0, 0.9409, 0.7787, 0.5191, 0.0, 0.9409, 0.7787, 0.5761, 0.0])
_sp.points.foreach_set('radius', [1.0, 1.0, 2.421, 0.6529])
_sp.order_v = 0
_sp.resolution_v = 0
_sp.use_endpoint_u = True
_sp.use_smooth = False
_sp = cu_plane_009.splines.new('POLY'); _sp.points.add(3)
_sp.points.foreach_set('co', [0.7415, 0.941, 0.1992, 0.0, 0.7415, 0.941, 0.4727, 0.0, 0.7415, 0.941, 0.5199, 0.0, 0.7415, 0.941, 0.5769, 0.0])
_sp.points.foreach_set('radius', [1.0, 1.0, 2.421, 0.6529])
_sp.order_v = 0
_sp.resolution_v = 0
_sp.use_endpoint_u = True
_sp.use_smooth = False
_sp = cu_plane_009.splines.new('POLY'); _sp.points.add(3)
_sp.points.foreach_set('co', [0.5365, 0.9385, 0.1992, 0.0, 0.5365, 0.9385, 0.4727, 0.0, 0.5365, 0.9385, 0.5199, 0.0, 0.5365, 0.9385, 0.5769, 0.0])
_sp.points.foreach_set('radius', [1.0, 1.0, 2.421, 0.6529])
_sp.order_v = 0
_sp.resolution_v = 0
_sp.use_endpoint_u = True
_sp.use_smooth = False
_sp = cu_plane_009.splines.new('POLY'); _sp.points.add(3)
_sp.points.foreach_set('co', [0.3315, 0.9361, 0.1992, 0.0, 0.3315, 0.9361, 0.4727, 0.0, 0.3315, 0.9361, 0.5199, 0.0, 0.3315, 0.9361, 0.5769, 0.0])
_sp.points.foreach_set('radius', [1.0, 1.0, 2.421, 0.6529])
_sp.order_v = 0
_sp.resolution_v = 0
_sp.use_endpoint_u = True
_sp.use_smooth = False
_sp = cu_plane_009.splines.new('POLY'); _sp.points.add(3)
_sp.points.foreach_set('co', [0.1266, 0.9336, 0.1992, 0.0, 0.1266, 0.9336, 0.4727, 0.0, 0.1266, 0.9336, 0.5199, 0.0, 0.1266, 0.9336, 0.5769, 0.0])
_sp.points.foreach_set('radius', [1.0, 1.0, 2.421, 0.6529])
_sp.order_v = 0
_sp.resolution_v = 0
_sp.use_endpoint_u = True
_sp.use_smooth = False
_sp = cu_plane_009.splines.new('POLY'); _sp.points.add(3)
_sp.points.foreach_set('co', [-0.07841, 0.9311, 0.1992, 0.0, -0.07841, 0.9311, 0.4727, 0.0, -0.07841, 0.9311, 0.5199, 0.0, -0.07841, 0.9311, 0.5769, 0.0])
_sp.points.foreach_set('radius', [1.0, 1.0, 2.421, 0.6529])
_sp.order_v = 0
_sp.resolution_v = 0
_sp.use_endpoint_u = True
_sp.use_smooth = False
_sp = cu_plane_009.splines.new('POLY'); _sp.points.add(3)
_sp.points.foreach_set('co', [-0.2834, 0.9286, 0.1992, 0.0, -0.2834, 0.9286, 0.4727, 0.0, -0.2834, 0.9286, 0.5199, 0.0, -0.2834, 0.9286, 0.5769, 0.0])
_sp.points.foreach_set('radius', [1.0, 1.0, 2.421, 0.6529])
_sp.order_v = 0
_sp.resolution_v = 0
_sp.use_endpoint_u = True
_sp.use_smooth = False
cu_plane_009.bevel_depth = 0.01
cu_plane_009.fill_mode = 'FULL'
cu_plane_009.use_fill_caps = True
cu_plane_010 = bpy.data.curves.new('Plane.010', 'CURVE')
cu_plane_010.dimensions = '3D'
_sp = cu_plane_010.splines.new('POLY'); _sp.points.add(1)
_sp.points.foreach_set('co', [0.9256, 0.9429, 0.4218, 0.0, -0.492, 0.9429, 0.4218, 0.0])
_sp.order_v = 0
_sp.resolution_v = 0
_sp.use_endpoint_u = True
_sp.use_smooth = False
_sp = cu_plane_010.splines.new('POLY'); _sp.points.add(1)
_sp.points.foreach_set('co', [0.9256, -0.2077, 0.4218, 0.0, 0.9256, 0.9429, 0.4218, 0.0])
_sp.order_v = 0
_sp.resolution_v = 0
_sp.use_endpoint_u = True
_sp.use_smooth = False
cu_plane_010.bevel_depth = 0.01
cu_plane_010.fill_mode = 'FULL'

# ---- objects
ob_plane = bpy.data.objects.new('Plane', me_plane_003)
ob_plane_001 = bpy.data.objects.new('Plane.001', me_plane_004)
ob_plane_002 = bpy.data.objects.new('Plane.002', me_plane_005)
ob_plane_003 = bpy.data.objects.new('Plane.003', me_plane_006)
ob_plane_004 = bpy.data.objects.new('Plane.004', me_plane)
ob_plane_005 = bpy.data.objects.new('Plane.005', me_plane_001)
ob_plane_006 = bpy.data.objects.new('Plane.006', me_plane_002)
ob_plane_007 = bpy.data.objects.new('Plane.007', me_plane_007)
ob_plane_008 = bpy.data.objects.new('Plane.008', me_plane_008)
ob_plane_009 = bpy.data.objects.new('Plane.009', cu_plane_009)
ob_plane_010 = bpy.data.objects.new('Plane.010', cu_plane_010)
ob_circle = bpy.data.objects.new('Circle', me_circle)
ob_circle_001 = bpy.data.objects.new('Circle.001', me_circle_001)

# ---- transforms, parenting, visibility, modifiers, constraints
ob_plane.location = (0.0, 0.0, 0.0)
ob_plane.scale = (4.0, 4.0, 4.0)
ob_plane_001.location = (0.0, 0.0, 0.0)
ob_plane_001.scale = (4.0, 4.0, 4.0)
ob_plane_002.location = (0.0, 0.0, 0.0)
ob_plane_002.scale = (4.0, 4.0, 4.0)
ob_plane_003.location = (0.0, 0.0, 0.0)
ob_plane_003.scale = (4.0, 4.0, 4.0)
ob_plane_004.location = (-0.2382, 0.6142, 0.7967)
ob_plane_004.scale = (3.484, 2.416, 2.416)
ob_plane_005.location = (-0.2382, 0.6142, 0.7967)
ob_plane_005.scale = (3.484, 2.416, 2.416)
ob_plane_006.location = (-0.2382, 0.6142, 0.7967)
ob_plane_006.scale = (3.484, 2.416, 2.416)
ob_plane_007.location = (-0.2382, 0.6142, 0.7967)
ob_plane_007.scale = (3.484, 2.416, 2.416)
ob_plane_008.location = (-0.2382, 0.6142, 0.7967)
ob_plane_008.scale = (3.484, 2.416, 2.416)
ob_plane_009.location = (0.0, 0.0, 0.0)
ob_plane_009.scale = (4.0, 4.0, 4.0)
ob_plane_010.location = (0.0, 0.0, 0.0)
ob_plane_010.scale = (4.0, 4.0, 4.0)
ob_circle.location = (-0.2382, 0.6142, 5.798)
ob_circle.scale = (1.123, 1.123, 1.123)
_m = ob_circle.modifiers.new('Solidify', 'SOLIDIFY')
_m.thickness = 0.18
_m = ob_circle.modifiers.new('Subdivision', 'SUBSURF')
_m.levels = 2
ob_circle_001.parent = ob_circle
ob_circle_001.matrix_parent_inverse = Matrix(((1.0, -0.0, 0.0, 0.2382), (-0.0, 1.0, -0.0, -0.6142), (0.0, 0.0, 1.0, -5.798), (-0.0, 0.0, -0.0, 1.0)))
ob_circle_001.location = (-0.2382, 0.6142, 5.798)
_m = ob_circle_001.modifiers.new('Solidify', 'SOLIDIFY')
_m.thickness = 0.18
_m = ob_circle_001.modifiers.new('Subdivision', 'SUBSURF')
_m.levels = 2

# ---- collection membership
col_collection.objects.link(ob_plane)
col_collection.objects.link(ob_plane_001)
col_collection.objects.link(ob_plane_002)
col_collection.objects.link(ob_plane_003)
col_collection.objects.link(ob_plane_004)
col_collection.objects.link(ob_plane_005)
col_collection.objects.link(ob_plane_006)
col_collection.objects.link(ob_plane_007)
col_collection.objects.link(ob_plane_008)
col_collection.objects.link(ob_plane_009)
col_collection.objects.link(ob_plane_010)
col_collection.objects.link(ob_circle)
col_collection.objects.link(ob_circle_001)

# ---- scene / render settings (as saved in the file)
scene.frame_start = 1; scene.frame_end = 250; scene.frame_set(1)
scene.render.engine = 'BLENDER_EEVEE_NEXT'
scene.cycles.sampling_pattern = 'TABULATED_SOBOL'
scene.cycles.use_light_tree = False
scene.view_settings.view_transform = 'Filmic'
bpy.context.view_layer.update()

# ---- added for rendering (the .blend has no active camera and no usable light): camera, sun
cam_auto = bpy.data.cameras.new('AutoCamera')
cam_auto.lens = 50.0
cam_auto.sensor_width = 36.0
cam_auto.clip_end = 1000.0
ob_auto_camera = bpy.data.objects.new('AutoCamera', cam_auto)
scene.collection.objects.link(ob_auto_camera)
ob_auto_camera.location = (37.2396, -41.3146, 30.8178)
ob_auto_camera.rotation_euler = (1.09748, -7.21219e-08, 0.694738)
scene.camera = ob_auto_camera
light_auto_sun = bpy.data.lights.new('AutoSun', 'SUN')
light_auto_sun.energy = 3.0
light_auto_sun.angle = 0.0523599
ob_auto_sun = bpy.data.objects.new('AutoSun', light_auto_sun)
scene.collection.objects.link(ob_auto_sun)
ob_auto_sun.rotation_euler = (0.872665, 0.174533, 0.523599)
bpy.context.view_layer.update()
